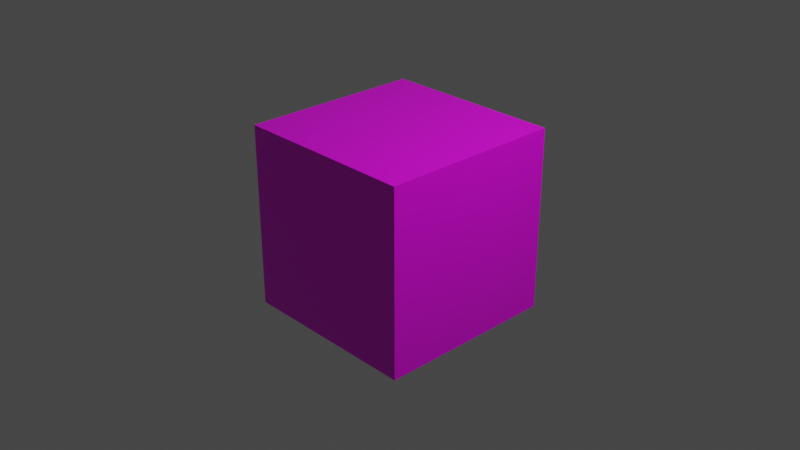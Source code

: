 # Source: 7.blend  (saved by Blender 2.82.7; exported with 4.5.12 LTS)
import bpy
from mathutils import Matrix  # noqa: F401  (used for matrix-valued properties, if any)

bpy.ops.wm.read_factory_settings(use_empty=True)
scene = bpy.context.scene
scene.name = 'Scene'

# ---- collections
col_collection = bpy.data.collections.new('Collection'); scene.collection.children.link(col_collection)

# ---- images (referenced by path relative to the original .blend; pixels are not part of the script)
import os
ASSET_DIR = os.environ.get("B2B_ASSET_DIR", "")  # directory of the original .blend (textures are referenced by path, not embedded)
HERE = os.path.dirname(os.path.abspath(__file__))  # packed textures are extracted next to this script under _unpacked/

def load_image(name, relpath, width, height, colorspace="sRGB"):
    """Load a texture the original file referenced (path relative to the .blend, or extracted next to this script)."""
    p = next((c for c in (os.path.join(HERE, relpath), os.path.join(ASSET_DIR, relpath)) if relpath and os.path.exists(c)), "")
    if p:
        img = bpy.data.images.load(p, check_existing=True)
        img.name = name
    else:  # same state as the original file: an image datablock whose file is absent (Cycles renders it pink)
        img = bpy.data.images.new(name, width, height)
        img.source = "FILE"
        img.filepath = "//" + (relpath or name)
    img.colorspace_settings.name = colorspace
    return img
img_7_png = load_image('7.png', '7.png', 1024, 1024, 'sRGB')

# ---- materials (node trees are filled in below, after node groups)
mat_mat7 = bpy.data.materials.new('mat7')
mat_mat7.alpha_threshold = 0.0
mat_mat7.use_transparent_shadow = False
mat_mat7.line_color = (0.0, 0.0, 0.0, 1.0)

# ---- material node trees
mat_mat7.use_nodes = True; mat_mat7.node_tree.nodes.clear()
_N = mat_mat7.node_tree.nodes; _L = mat_mat7.node_tree.links
n0 = _N.new('ShaderNodeOutputMaterial'); n0.name = 'Material Output'; n0.location = (300, 300)
n1 = _N.new('ShaderNodeBsdfPrincipled'); n1.name = 'Principled BSDF'; n1.location = (10, 300)
n1.distribution = 'GGX'
n1.subsurface_method = 'BURLEY'
n1.inputs[2].default_value = 0.4
n1.inputs[3].default_value = 1.45
n1.inputs[27].default_value = (0.0, 0.0, 0.0, 1.0)
n1.inputs[28].default_value = 1.0
n2 = _N.new('ShaderNodeTexImage'); n2.name = 'Image Texture'; n2.location = (-287, 21)
n2.image = img_7_png
_L.new(n1.outputs[0], n0.inputs[0])
_L.new(n2.outputs[0], n1.inputs[0])
n0.is_active_output = True

# ---- world
world_world = bpy.data.worlds.new('World'); scene.world = world_world
world_world.use_nodes = True; world_world.node_tree.nodes.clear()
_N = world_world.node_tree.nodes; _L = world_world.node_tree.links
n0 = _N.new('ShaderNodeOutputWorld'); n0.name = 'World Output'; n0.location = (300, 300)
n1 = _N.new('ShaderNodeBackground'); n1.name = 'Background'; n1.location = (10, 300)
n1.inputs[0].default_value = (0.05088, 0.05088, 0.05088, 1.0)
_L.new(n1.outputs[0], n0.inputs[0])
n0.is_active_output = True
world_world.color = (0.05088, 0.05088, 0.05088)
world_world.use_sun_shadow = False
world_world.sun_shadow_jitter_overblur = 0.0

# ---- cameras
cam_camera = bpy.data.cameras.new('Camera')
cam_camera.clip_end = 100.0
cam_camera.ortho_scale = 7.314

# ---- lights
light_light = bpy.data.lights.new('Light', 'POINT')
light_light.transmission_factor = 0.0
light_light.energy = 1000.0
light_light.shadow_soft_size = 0.1
light_light.shadow_maximum_resolution = 0.006
light_light.use_absolute_resolution = True

# ---- meshes
me_cube = bpy.data.meshes.new('Cube')
me_cube.from_pydata([(1.0, 1.0, 1.0), (1.0, 1.0, -1.0), (1.0, -1.0, 1.0), (1.0, -1.0, -1.0), (-1.0, 1.0, 1.0), (-1.0, 1.0, -1.0), (-1.0, -1.0, 1.0), (-1.0, -1.0, -1.0)], [], [(0, 4, 6, 2), (3, 2, 6, 7), (7, 6, 4, 5), (5, 1, 3, 7), (1, 0, 2, 3), (5, 4, 0, 1)])
_uv = me_cube.uv_layers.new(name='UVMap')
_uv.uv.foreach_set('vector', [0.625, 0.5, 0.875, 0.5, 0.875, 0.75, 0.625, 0.75, 0.375, 0.75, 0.625, 0.75, 0.625, 1.0, 0.375, 1.0, 0.375, 0.0, 0.625, 0.0, 0.625, 0.25, 0.375, 0.25, 0.125, 0.5, 0.375, 0.5, 0.375, 0.75, 0.125, 0.75, 0.375, 0.5, 0.625, 0.5, 0.625, 0.75, 0.375, 0.75, 0.375, 0.25, 0.625, 0.25, 0.625, 0.5, 0.375, 0.5])
me_cube.materials.append(mat_mat7)
me_cube.use_remesh_preserve_volume = False
me_cube.use_remesh_preserve_attributes = False
me_cube.use_mirror_vertex_groups = False
me_cube.update()

# ---- objects
ob_cube = bpy.data.objects.new('Cube', me_cube)
ob_light = bpy.data.objects.new('Light', light_light)
ob_camera = bpy.data.objects.new('Camera', cam_camera)

# ---- transforms, parenting, visibility, modifiers, constraints
ob_cube.location = (0.0, 0.0, 0.0)
ob_cube.lock_rotations_4d = False
ob_cube.empty_display_type = 'ARROWS'
ob_cube.lineart.crease_threshold = 0.0
ob_light.location = (4.076, 1.005, 5.904)
ob_light.rotation_euler = (0.6503, 0.05522, 1.866)
ob_light.lock_rotations_4d = False
ob_light.empty_display_type = 'ARROWS'
ob_light.color = (0.0, 0.0, 0.0, 0.0)
ob_light.lineart.crease_threshold = 0.0
ob_camera.location = (7.359, -6.926, 4.958)
ob_camera.rotation_euler = (1.109, 0.0, 0.8149)
ob_camera.lock_rotations_4d = False
ob_camera.empty_display_type = 'ARROWS'
ob_camera.color = (0.0, 0.0, 0.0, 0.0)
ob_camera.display_type = 'WIRE'
ob_camera.lineart.crease_threshold = 0.0

# ---- collection membership
col_collection.objects.link(ob_cube)
col_collection.objects.link(ob_light)
col_collection.objects.link(ob_camera)

# ---- scene / render settings (as saved in the file)
scene.camera = ob_camera
scene.frame_start = 1; scene.frame_end = 250; scene.frame_set(1)
scene.render.engine = 'BLENDER_EEVEE_NEXT'
scene.cycles.use_denoising = False
scene.cycles.samples = 128
scene.cycles.sampling_pattern = 'TABULATED_SOBOL'
scene.cycles.use_adaptive_sampling = False
scene.cycles.use_light_tree = False
scene.view_settings.view_transform = 'Filmic'
bpy.context.view_layer.update()
